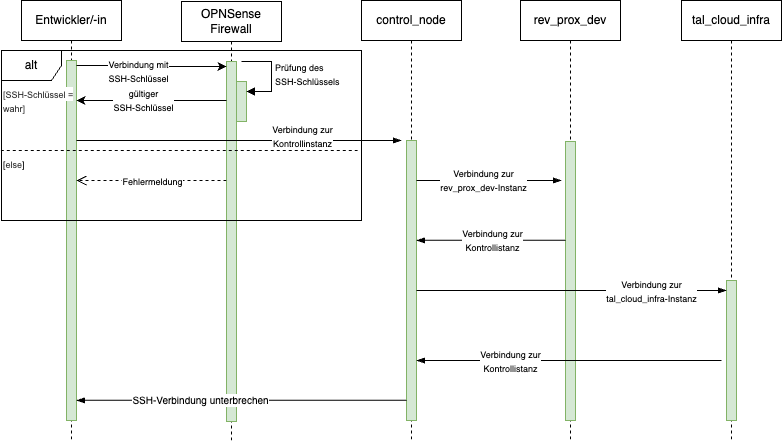

The diagram above was exported from draw.io. Its source (the exported page's mxGraphModel, read from the mxfile embedded in the PNG):
<mxGraphModel dx="2297" dy="896" grid="1" gridSize="10" guides="1" tooltips="1" connect="1" arrows="1" fold="1" page="1" pageScale="1" pageWidth="827" pageHeight="1169" math="0" shadow="0">
  <root>
    <mxCell id="0" />
    <mxCell id="1" parent="0" />
    <mxCell id="8UOC2G2tPGJDRgv0_whz-31" value="Entwickler/-in" style="shape=umlLifeline;perimeter=lifelinePerimeter;whiteSpace=wrap;html=1;container=1;dropTarget=0;collapsible=0;recursiveResize=0;outlineConnect=0;portConstraint=eastwest;newEdgeStyle={&quot;curved&quot;:0,&quot;rounded&quot;:0};" vertex="1" parent="1">
      <mxGeometry x="40" y="80" width="100" height="440" as="geometry" />
    </mxCell>
    <mxCell id="8UOC2G2tPGJDRgv0_whz-36" value="" style="html=1;points=[[0,0,0,0,5],[0,1,0,0,-5],[1,0,0,0,5],[1,1,0,0,-5]];perimeter=orthogonalPerimeter;outlineConnect=0;targetShapes=umlLifeline;portConstraint=eastwest;newEdgeStyle={&quot;curved&quot;:0,&quot;rounded&quot;:0};fillColor=#d5e8d4;strokeColor=#82b366;" vertex="1" parent="8UOC2G2tPGJDRgv0_whz-31">
      <mxGeometry x="45" y="60" width="10" height="360" as="geometry" />
    </mxCell>
    <mxCell id="8UOC2G2tPGJDRgv0_whz-32" value="tal_cloud_infra" style="shape=umlLifeline;perimeter=lifelinePerimeter;whiteSpace=wrap;html=1;container=1;dropTarget=0;collapsible=0;recursiveResize=0;outlineConnect=0;portConstraint=eastwest;newEdgeStyle={&quot;curved&quot;:0,&quot;rounded&quot;:0};" vertex="1" parent="1">
      <mxGeometry x="700" y="80" width="100" height="440" as="geometry" />
    </mxCell>
    <mxCell id="8UOC2G2tPGJDRgv0_whz-55" value="" style="html=1;points=[[0,0,0,0,5],[0,1,0,0,-5],[1,0,0,0,5],[1,1,0,0,-5]];perimeter=orthogonalPerimeter;outlineConnect=0;targetShapes=umlLifeline;portConstraint=eastwest;newEdgeStyle={&quot;curved&quot;:0,&quot;rounded&quot;:0};fillColor=#d5e8d4;strokeColor=#82b366;" vertex="1" parent="8UOC2G2tPGJDRgv0_whz-32">
      <mxGeometry x="45" y="280" width="10" height="140" as="geometry" />
    </mxCell>
    <mxCell id="8UOC2G2tPGJDRgv0_whz-33" value="rev_prox_dev" style="shape=umlLifeline;perimeter=lifelinePerimeter;whiteSpace=wrap;html=1;container=1;dropTarget=0;collapsible=0;recursiveResize=0;outlineConnect=0;portConstraint=eastwest;newEdgeStyle={&quot;curved&quot;:0,&quot;rounded&quot;:0};" vertex="1" parent="1">
      <mxGeometry x="539" y="80" width="100" height="440" as="geometry" />
    </mxCell>
    <mxCell id="8UOC2G2tPGJDRgv0_whz-54" value="" style="html=1;points=[[0,0,0,0,5],[0,1,0,0,-5],[1,0,0,0,5],[1,1,0,0,-5]];perimeter=orthogonalPerimeter;outlineConnect=0;targetShapes=umlLifeline;portConstraint=eastwest;newEdgeStyle={&quot;curved&quot;:0,&quot;rounded&quot;:0};fillColor=#d5e8d4;strokeColor=#82b366;" vertex="1" parent="8UOC2G2tPGJDRgv0_whz-33">
      <mxGeometry x="45" y="141" width="10" height="279" as="geometry" />
    </mxCell>
    <mxCell id="8UOC2G2tPGJDRgv0_whz-34" value="control_node" style="shape=umlLifeline;perimeter=lifelinePerimeter;whiteSpace=wrap;html=1;container=1;dropTarget=0;collapsible=0;recursiveResize=0;outlineConnect=0;portConstraint=eastwest;newEdgeStyle={&quot;curved&quot;:0,&quot;rounded&quot;:0};" vertex="1" parent="1">
      <mxGeometry x="380" y="80" width="100" height="440" as="geometry" />
    </mxCell>
    <mxCell id="8UOC2G2tPGJDRgv0_whz-44" value="" style="html=1;points=[[0,0,0,0,5],[0,1,0,0,-5],[1,0,0,0,5],[1,1,0,0,-5]];perimeter=orthogonalPerimeter;outlineConnect=0;targetShapes=umlLifeline;portConstraint=eastwest;newEdgeStyle={&quot;curved&quot;:0,&quot;rounded&quot;:0};fillColor=#d5e8d4;strokeColor=#82b366;" vertex="1" parent="8UOC2G2tPGJDRgv0_whz-34">
      <mxGeometry x="45" y="140" width="10" height="280" as="geometry" />
    </mxCell>
    <mxCell id="8UOC2G2tPGJDRgv0_whz-35" value="OPNSense Firewall" style="shape=umlLifeline;perimeter=lifelinePerimeter;whiteSpace=wrap;html=1;container=1;dropTarget=0;collapsible=0;recursiveResize=0;outlineConnect=0;portConstraint=eastwest;newEdgeStyle={&quot;curved&quot;:0,&quot;rounded&quot;:0};" vertex="1" parent="1">
      <mxGeometry x="200" y="81" width="100" height="439" as="geometry" />
    </mxCell>
    <mxCell id="8UOC2G2tPGJDRgv0_whz-37" value="" style="html=1;points=[[0,0,0,0,5],[0,1,0,0,-5],[1,0,0,0,5],[1,1,0,0,-5]];perimeter=orthogonalPerimeter;outlineConnect=0;targetShapes=umlLifeline;portConstraint=eastwest;newEdgeStyle={&quot;curved&quot;:0,&quot;rounded&quot;:0};fillColor=#d5e8d4;strokeColor=#82b366;" vertex="1" parent="8UOC2G2tPGJDRgv0_whz-35">
      <mxGeometry x="45" y="60" width="10" height="360" as="geometry" />
    </mxCell>
    <mxCell id="8UOC2G2tPGJDRgv0_whz-38" value="" style="html=1;points=[[0,0,0,0,5],[0,1,0,0,-5],[1,0,0,0,5],[1,1,0,0,-5]];perimeter=orthogonalPerimeter;outlineConnect=0;targetShapes=umlLifeline;portConstraint=eastwest;newEdgeStyle={&quot;curved&quot;:0,&quot;rounded&quot;:0};fillColor=#d5e8d4;strokeColor=#82b366;" vertex="1" parent="8UOC2G2tPGJDRgv0_whz-35">
      <mxGeometry x="55" y="80" width="10" height="40" as="geometry" />
    </mxCell>
    <mxCell id="8UOC2G2tPGJDRgv0_whz-39" value="&lt;font style=&quot;font-size: 9px;&quot;&gt;Prüfung des&lt;br&gt;SSH-Schlüssels&lt;/font&gt;" style="html=1;align=left;spacingLeft=2;endArrow=block;rounded=0;edgeStyle=orthogonalEdgeStyle;curved=0;rounded=0;" edge="1" target="8UOC2G2tPGJDRgv0_whz-38" parent="8UOC2G2tPGJDRgv0_whz-35">
      <mxGeometry relative="1" as="geometry">
        <mxPoint x="60" y="60" as="sourcePoint" />
        <Array as="points">
          <mxPoint x="90" y="90" />
        </Array>
      </mxGeometry>
    </mxCell>
    <mxCell id="8UOC2G2tPGJDRgv0_whz-40" style="edgeStyle=orthogonalEdgeStyle;rounded=0;orthogonalLoop=1;jettySize=auto;html=1;curved=0;exitX=1;exitY=0;exitDx=0;exitDy=5;exitPerimeter=0;entryX=0;entryY=0;entryDx=0;entryDy=5;entryPerimeter=0;" edge="1" parent="1" source="8UOC2G2tPGJDRgv0_whz-36" target="8UOC2G2tPGJDRgv0_whz-37">
      <mxGeometry relative="1" as="geometry" />
    </mxCell>
    <mxCell id="8UOC2G2tPGJDRgv0_whz-41" value="&lt;font style=&quot;font-size: 9px;&quot;&gt;Verbindung mit &lt;br&gt;SSH-Schlüssel&lt;/font&gt;" style="edgeLabel;html=1;align=center;verticalAlign=middle;resizable=0;points=[];" vertex="1" connectable="0" parent="8UOC2G2tPGJDRgv0_whz-40">
      <mxGeometry x="-0.4478" relative="1" as="geometry">
        <mxPoint x="19" y="5" as="offset" />
      </mxGeometry>
    </mxCell>
    <mxCell id="8UOC2G2tPGJDRgv0_whz-42" style="edgeStyle=orthogonalEdgeStyle;rounded=0;orthogonalLoop=1;jettySize=auto;html=1;curved=0;" edge="1" parent="1" source="8UOC2G2tPGJDRgv0_whz-37" target="8UOC2G2tPGJDRgv0_whz-36">
      <mxGeometry relative="1" as="geometry">
        <Array as="points">
          <mxPoint x="150" y="180" />
          <mxPoint x="150" y="180" />
        </Array>
      </mxGeometry>
    </mxCell>
    <mxCell id="8UOC2G2tPGJDRgv0_whz-43" value="&lt;font style=&quot;font-size: 9px;&quot;&gt;gültiger&lt;br&gt;SSH-Schlüssel&lt;/font&gt;" style="edgeLabel;html=1;align=center;verticalAlign=middle;resizable=0;points=[];" vertex="1" connectable="0" parent="8UOC2G2tPGJDRgv0_whz-42">
      <mxGeometry x="0.1242" y="-1" relative="1" as="geometry">
        <mxPoint as="offset" />
      </mxGeometry>
    </mxCell>
    <mxCell id="8UOC2G2tPGJDRgv0_whz-45" value="" style="edgeStyle=elbowEdgeStyle;fontSize=12;html=1;endArrow=blockThin;endFill=1;rounded=0;" edge="1" parent="1" source="8UOC2G2tPGJDRgv0_whz-36">
      <mxGeometry width="160" relative="1" as="geometry">
        <mxPoint x="100" y="220" as="sourcePoint" />
        <mxPoint x="420" y="220" as="targetPoint" />
        <Array as="points">
          <mxPoint x="170" y="220" />
        </Array>
      </mxGeometry>
    </mxCell>
    <mxCell id="8UOC2G2tPGJDRgv0_whz-46" value="&lt;font style=&quot;font-size: 9px;&quot;&gt;Verbindung zur&lt;br&gt;Kontrollinstanz&lt;/font&gt;" style="edgeLabel;html=1;align=center;verticalAlign=middle;resizable=0;points=[];" vertex="1" connectable="0" parent="8UOC2G2tPGJDRgv0_whz-45">
      <mxGeometry x="-0.6023" relative="1" as="geometry">
        <mxPoint x="160" y="-5" as="offset" />
      </mxGeometry>
    </mxCell>
    <mxCell id="8UOC2G2tPGJDRgv0_whz-47" value="" style="html=1;verticalAlign=bottom;endArrow=open;dashed=1;endSize=8;curved=0;rounded=0;" edge="1" parent="1">
      <mxGeometry x="0.0035" relative="1" as="geometry">
        <mxPoint x="245" y="260" as="sourcePoint" />
        <mxPoint x="95" y="260" as="targetPoint" />
        <mxPoint as="offset" />
      </mxGeometry>
    </mxCell>
    <mxCell id="8UOC2G2tPGJDRgv0_whz-48" value="&lt;font style=&quot;font-size: 9px;&quot;&gt;Fehlermeldung&lt;/font&gt;" style="edgeLabel;html=1;align=center;verticalAlign=middle;resizable=0;points=[];" vertex="1" connectable="0" parent="8UOC2G2tPGJDRgv0_whz-47">
      <mxGeometry x="-0.1635" relative="1" as="geometry">
        <mxPoint x="-12" as="offset" />
      </mxGeometry>
    </mxCell>
    <mxCell id="8UOC2G2tPGJDRgv0_whz-49" value="alt" style="shape=umlFrame;whiteSpace=wrap;html=1;pointerEvents=0;" vertex="1" parent="1">
      <mxGeometry x="20" y="130" width="360" height="170" as="geometry" />
    </mxCell>
    <mxCell id="8UOC2G2tPGJDRgv0_whz-50" value="" style="endArrow=none;dashed=1;html=1;rounded=0;exitX=-0.002;exitY=0.588;exitDx=0;exitDy=0;exitPerimeter=0;entryX=1;entryY=0.588;entryDx=0;entryDy=0;entryPerimeter=0;" edge="1" parent="1" source="8UOC2G2tPGJDRgv0_whz-49" target="8UOC2G2tPGJDRgv0_whz-49">
      <mxGeometry width="50" height="50" relative="1" as="geometry">
        <mxPoint x="370" y="310" as="sourcePoint" />
        <mxPoint x="420" y="260" as="targetPoint" />
      </mxGeometry>
    </mxCell>
    <mxCell id="8UOC2G2tPGJDRgv0_whz-51" value="&lt;span style=&quot;color: rgb(51, 51, 51); font-family: arial, sans-serif; font-style: normal; font-variant-ligatures: normal; font-variant-caps: normal; font-weight: 400; letter-spacing: normal; orphans: 2; text-align: left; text-indent: 0px; text-transform: none; widows: 2; word-spacing: 0px; -webkit-text-stroke-width: 0px; background-color: rgb(255, 255, 255); text-decoration-thickness: initial; text-decoration-style: initial; text-decoration-color: initial; float: none; display: inline !important;&quot;&gt;&lt;font style=&quot;font-size: 9px;&quot;&gt;[SSH-Schlüssel = &lt;br&gt;wahr]&lt;/font&gt;&lt;/span&gt;" style="text;whiteSpace=wrap;html=1;" vertex="1" parent="1">
      <mxGeometry x="20" y="160" width="140" height="20" as="geometry" />
    </mxCell>
    <mxCell id="8UOC2G2tPGJDRgv0_whz-53" value="&lt;font style=&quot;font-size: 9px;&quot;&gt;[&lt;font face=&quot;arial, sans-serif&quot; color=&quot;#333333&quot;&gt;&lt;span style=&quot;background-color: rgb(255, 255, 255);&quot;&gt;else&lt;/span&gt;&lt;/font&gt;]&lt;/font&gt;" style="text;whiteSpace=wrap;html=1;" vertex="1" parent="1">
      <mxGeometry x="20" y="230" width="30" height="10" as="geometry" />
    </mxCell>
    <mxCell id="8UOC2G2tPGJDRgv0_whz-56" value="" style="edgeStyle=elbowEdgeStyle;fontSize=12;html=1;endArrow=blockThin;endFill=1;rounded=0;" edge="1" parent="1" source="8UOC2G2tPGJDRgv0_whz-44">
      <mxGeometry width="160" relative="1" as="geometry">
        <mxPoint x="440" y="260" as="sourcePoint" />
        <mxPoint x="580" y="260" as="targetPoint" />
        <Array as="points">
          <mxPoint x="510" y="260" />
        </Array>
      </mxGeometry>
    </mxCell>
    <mxCell id="8UOC2G2tPGJDRgv0_whz-57" value="&lt;font style=&quot;font-size: 9px;&quot;&gt;Verbindung zur&lt;br&gt;rev_prox_dev-Instanz&lt;/font&gt;" style="edgeLabel;html=1;align=center;verticalAlign=middle;resizable=0;points=[];" vertex="1" connectable="0" parent="8UOC2G2tPGJDRgv0_whz-56">
      <mxGeometry x="-0.2206" y="1" relative="1" as="geometry">
        <mxPoint x="9" as="offset" />
      </mxGeometry>
    </mxCell>
    <mxCell id="8UOC2G2tPGJDRgv0_whz-61" value="" style="edgeStyle=elbowEdgeStyle;fontSize=12;html=1;endArrow=blockThin;endFill=1;rounded=0;" edge="1" parent="1" source="8UOC2G2tPGJDRgv0_whz-54" target="8UOC2G2tPGJDRgv0_whz-44">
      <mxGeometry width="160" relative="1" as="geometry">
        <mxPoint x="580" y="319.94" as="sourcePoint" />
        <mxPoint x="439.9987096774194" y="319.86000000000007" as="targetPoint" />
        <Array as="points">
          <mxPoint x="559.66" y="319.86" />
        </Array>
      </mxGeometry>
    </mxCell>
    <mxCell id="8UOC2G2tPGJDRgv0_whz-62" value="&lt;font style=&quot;font-size: 9px;&quot;&gt;Verbindung zur&lt;br&gt;Kontrollistanz&lt;/font&gt;" style="edgeLabel;html=1;align=center;verticalAlign=middle;resizable=0;points=[];" vertex="1" connectable="0" parent="8UOC2G2tPGJDRgv0_whz-61">
      <mxGeometry x="0.4087" y="-1" relative="1" as="geometry">
        <mxPoint x="31" y="1" as="offset" />
      </mxGeometry>
    </mxCell>
    <mxCell id="8UOC2G2tPGJDRgv0_whz-63" value="" style="edgeStyle=elbowEdgeStyle;fontSize=12;html=1;endArrow=blockThin;endFill=1;rounded=0;" edge="1" parent="1" target="8UOC2G2tPGJDRgv0_whz-44">
      <mxGeometry width="160" relative="1" as="geometry">
        <mxPoint x="740" y="440" as="sourcePoint" />
        <mxPoint x="900" y="440" as="targetPoint" />
        <Array as="points">
          <mxPoint x="587" y="440" />
        </Array>
      </mxGeometry>
    </mxCell>
    <mxCell id="8UOC2G2tPGJDRgv0_whz-64" value="&lt;font style=&quot;font-size: 9px;&quot;&gt;Verbindung zur&lt;br style=&quot;border-color: var(--border-color);&quot;&gt;Kontrollistanz&lt;/font&gt;" style="edgeLabel;html=1;align=center;verticalAlign=middle;resizable=0;points=[];" vertex="1" connectable="0" parent="8UOC2G2tPGJDRgv0_whz-63">
      <mxGeometry x="0.3878" relative="1" as="geometry">
        <mxPoint as="offset" />
      </mxGeometry>
    </mxCell>
    <mxCell id="8UOC2G2tPGJDRgv0_whz-67" value="" style="edgeStyle=elbowEdgeStyle;fontSize=12;html=1;endArrow=blockThin;endFill=1;rounded=0;" edge="1" parent="1" source="8UOC2G2tPGJDRgv0_whz-44" target="8UOC2G2tPGJDRgv0_whz-36">
      <mxGeometry width="160" relative="1" as="geometry">
        <mxPoint x="420" y="480" as="sourcePoint" />
        <mxPoint x="100" y="480" as="targetPoint" />
        <Array as="points">
          <mxPoint x="404.65999999999997" y="479.86" />
        </Array>
      </mxGeometry>
    </mxCell>
    <mxCell id="8UOC2G2tPGJDRgv0_whz-68" value="&lt;font size=&quot;1&quot;&gt;SSH-Verbindung unterbrechen&lt;/font&gt;" style="edgeLabel;html=1;align=center;verticalAlign=middle;resizable=0;points=[];" vertex="1" connectable="0" parent="8UOC2G2tPGJDRgv0_whz-67">
      <mxGeometry x="0.4087" y="-1" relative="1" as="geometry">
        <mxPoint x="25" y="1" as="offset" />
      </mxGeometry>
    </mxCell>
    <mxCell id="8UOC2G2tPGJDRgv0_whz-69" value="" style="edgeStyle=elbowEdgeStyle;fontSize=12;html=1;endArrow=blockThin;endFill=1;rounded=0;" edge="1" parent="1" target="8UOC2G2tPGJDRgv0_whz-55">
      <mxGeometry width="160" relative="1" as="geometry">
        <mxPoint x="435" y="370.0000000000001" as="sourcePoint" />
        <mxPoint x="650" y="360" as="targetPoint" />
        <Array as="points">
          <mxPoint x="620" y="370" />
        </Array>
      </mxGeometry>
    </mxCell>
    <mxCell id="8UOC2G2tPGJDRgv0_whz-70" value="&lt;font style=&quot;font-size: 9px;&quot;&gt;Verbindung zur&lt;br&gt;tal_cloud_infra-Instanz&lt;/font&gt;" style="edgeLabel;html=1;align=center;verticalAlign=middle;resizable=0;points=[];" vertex="1" connectable="0" parent="8UOC2G2tPGJDRgv0_whz-69">
      <mxGeometry x="0.2775" y="-1" relative="1" as="geometry">
        <mxPoint x="37" y="-1" as="offset" />
      </mxGeometry>
    </mxCell>
  </root>
</mxGraphModel>